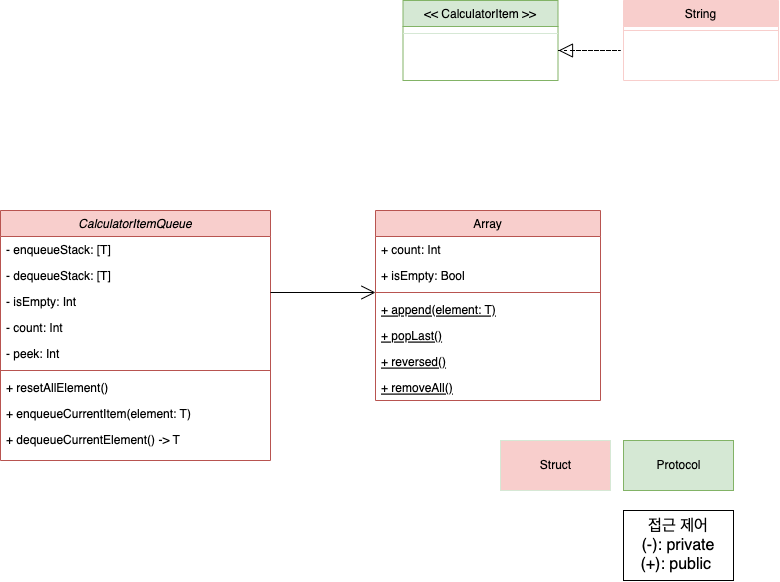

The diagram above was exported from draw.io. Its source (the exported page's mxGraphModel, read from the mxfile embedded in the PNG):
<mxGraphModel dx="951" dy="703" grid="1" gridSize="10" guides="1" tooltips="1" connect="1" arrows="1" fold="1" page="1" pageScale="1" pageWidth="827" pageHeight="1169" math="0" shadow="0">
  <root>
    <mxCell id="WIyWlLk6GJQsqaUBKTNV-0" />
    <mxCell id="WIyWlLk6GJQsqaUBKTNV-1" parent="WIyWlLk6GJQsqaUBKTNV-0" />
    <mxCell id="SpOq-5AviYmv-sfCuV6Y-0" value="CalculatorItemQueue" style="swimlane;fontStyle=2;align=center;verticalAlign=top;childLayout=stackLayout;horizontal=1;startSize=26;horizontalStack=0;resizeParent=1;resizeLast=0;collapsible=1;marginBottom=0;rounded=0;shadow=0;strokeWidth=1;fillColor=#f8cecc;strokeColor=#b85450;" parent="WIyWlLk6GJQsqaUBKTNV-1" vertex="1">
      <mxGeometry x="40" y="470" width="270" height="250" as="geometry">
        <mxRectangle x="230" y="140" width="160" height="26" as="alternateBounds" />
      </mxGeometry>
    </mxCell>
    <mxCell id="SpOq-5AviYmv-sfCuV6Y-1" value="- enqueueStack: [T]" style="text;align=left;verticalAlign=top;spacingLeft=4;spacingRight=4;overflow=hidden;rotatable=0;points=[[0,0.5],[1,0.5]];portConstraint=eastwest;" parent="SpOq-5AviYmv-sfCuV6Y-0" vertex="1">
      <mxGeometry y="26" width="270" height="26" as="geometry" />
    </mxCell>
    <mxCell id="fPYsBfxvMY7JHNXZCQOZ-0" value="- dequeueStack: [T]" style="text;align=left;verticalAlign=top;spacingLeft=4;spacingRight=4;overflow=hidden;rotatable=0;points=[[0,0.5],[1,0.5]];portConstraint=eastwest;" vertex="1" parent="SpOq-5AviYmv-sfCuV6Y-0">
      <mxGeometry y="52" width="270" height="26" as="geometry" />
    </mxCell>
    <mxCell id="yhD7uXfP52MLyfrwN-ha-4" value="- isEmpty: Int" style="text;align=left;verticalAlign=top;spacingLeft=4;spacingRight=4;overflow=hidden;rotatable=0;points=[[0,0.5],[1,0.5]];portConstraint=eastwest;rounded=0;shadow=0;html=0;" parent="SpOq-5AviYmv-sfCuV6Y-0" vertex="1">
      <mxGeometry y="78" width="270" height="26" as="geometry" />
    </mxCell>
    <mxCell id="SpOq-5AviYmv-sfCuV6Y-2" value="- count: Int" style="text;align=left;verticalAlign=top;spacingLeft=4;spacingRight=4;overflow=hidden;rotatable=0;points=[[0,0.5],[1,0.5]];portConstraint=eastwest;rounded=0;shadow=0;html=0;" parent="SpOq-5AviYmv-sfCuV6Y-0" vertex="1">
      <mxGeometry y="104" width="270" height="26" as="geometry" />
    </mxCell>
    <mxCell id="yhD7uXfP52MLyfrwN-ha-2" value="- peek: Int" style="text;align=left;verticalAlign=top;spacingLeft=4;spacingRight=4;overflow=hidden;rotatable=0;points=[[0,0.5],[1,0.5]];portConstraint=eastwest;rounded=0;shadow=0;html=0;" parent="SpOq-5AviYmv-sfCuV6Y-0" vertex="1">
      <mxGeometry y="130" width="270" height="26" as="geometry" />
    </mxCell>
    <mxCell id="SpOq-5AviYmv-sfCuV6Y-4" value="" style="line;html=1;strokeWidth=1;align=left;verticalAlign=middle;spacingTop=-1;spacingLeft=3;spacingRight=3;rotatable=0;labelPosition=right;points=[];portConstraint=eastwest;fillColor=#f8cecc;strokeColor=#b85450;" parent="SpOq-5AviYmv-sfCuV6Y-0" vertex="1">
      <mxGeometry y="156" width="270" height="8" as="geometry" />
    </mxCell>
    <mxCell id="SpOq-5AviYmv-sfCuV6Y-5" value="+ resetAllElement()" style="text;align=left;verticalAlign=top;spacingLeft=4;spacingRight=4;overflow=hidden;rotatable=0;points=[[0,0.5],[1,0.5]];portConstraint=eastwest;" parent="SpOq-5AviYmv-sfCuV6Y-0" vertex="1">
      <mxGeometry y="164" width="270" height="26" as="geometry" />
    </mxCell>
    <mxCell id="SpOq-5AviYmv-sfCuV6Y-9" value="+ enqueueCurrentItem(element: T)" style="text;align=left;verticalAlign=top;spacingLeft=4;spacingRight=4;overflow=hidden;rotatable=0;points=[[0,0.5],[1,0.5]];portConstraint=eastwest;" parent="SpOq-5AviYmv-sfCuV6Y-0" vertex="1">
      <mxGeometry y="190" width="270" height="26" as="geometry" />
    </mxCell>
    <mxCell id="SpOq-5AviYmv-sfCuV6Y-7" value="+ dequeueCurrentElement() -&gt; T" style="text;align=left;verticalAlign=top;spacingLeft=4;spacingRight=4;overflow=hidden;rotatable=0;points=[[0,0.5],[1,0.5]];portConstraint=eastwest;" parent="SpOq-5AviYmv-sfCuV6Y-0" vertex="1">
      <mxGeometry y="216" width="270" height="26" as="geometry" />
    </mxCell>
    <mxCell id="SpOq-5AviYmv-sfCuV6Y-11" value="Array" style="swimlane;fontStyle=0;align=center;verticalAlign=top;childLayout=stackLayout;horizontal=1;startSize=26;horizontalStack=0;resizeParent=1;resizeLast=0;collapsible=1;marginBottom=0;rounded=0;shadow=0;strokeWidth=1;fillColor=#f8cecc;strokeColor=#b85450;" parent="WIyWlLk6GJQsqaUBKTNV-1" vertex="1">
      <mxGeometry x="415" y="470" width="225" height="190" as="geometry">
        <mxRectangle x="130" y="380" width="160" height="26" as="alternateBounds" />
      </mxGeometry>
    </mxCell>
    <mxCell id="SpOq-5AviYmv-sfCuV6Y-12" value="+ count: Int" style="text;align=left;verticalAlign=top;spacingLeft=4;spacingRight=4;overflow=hidden;rotatable=0;points=[[0,0.5],[1,0.5]];portConstraint=eastwest;" parent="SpOq-5AviYmv-sfCuV6Y-11" vertex="1">
      <mxGeometry y="26" width="225" height="26" as="geometry" />
    </mxCell>
    <mxCell id="fPYsBfxvMY7JHNXZCQOZ-1" value="+ isEmpty: Bool" style="text;align=left;verticalAlign=top;spacingLeft=4;spacingRight=4;overflow=hidden;rotatable=0;points=[[0,0.5],[1,0.5]];portConstraint=eastwest;" vertex="1" parent="SpOq-5AviYmv-sfCuV6Y-11">
      <mxGeometry y="52" width="225" height="26" as="geometry" />
    </mxCell>
    <mxCell id="SpOq-5AviYmv-sfCuV6Y-14" value="" style="line;html=1;strokeWidth=1;align=left;verticalAlign=middle;spacingTop=-1;spacingLeft=3;spacingRight=3;rotatable=0;labelPosition=right;points=[];portConstraint=eastwest;fillColor=#f8cecc;strokeColor=#b85450;" parent="SpOq-5AviYmv-sfCuV6Y-11" vertex="1">
      <mxGeometry y="78" width="225" height="8" as="geometry" />
    </mxCell>
    <mxCell id="SpOq-5AviYmv-sfCuV6Y-44" value="+ append(element: T)" style="text;align=left;verticalAlign=top;spacingLeft=4;spacingRight=4;overflow=hidden;rotatable=0;points=[[0,0.5],[1,0.5]];portConstraint=eastwest;fontStyle=4" parent="SpOq-5AviYmv-sfCuV6Y-11" vertex="1">
      <mxGeometry y="86" width="225" height="26" as="geometry" />
    </mxCell>
    <mxCell id="fPYsBfxvMY7JHNXZCQOZ-3" value="+ popLast()" style="text;align=left;verticalAlign=top;spacingLeft=4;spacingRight=4;overflow=hidden;rotatable=0;points=[[0,0.5],[1,0.5]];portConstraint=eastwest;fontStyle=4" vertex="1" parent="SpOq-5AviYmv-sfCuV6Y-11">
      <mxGeometry y="112" width="225" height="26" as="geometry" />
    </mxCell>
    <mxCell id="fPYsBfxvMY7JHNXZCQOZ-2" value="+ reversed()" style="text;align=left;verticalAlign=top;spacingLeft=4;spacingRight=4;overflow=hidden;rotatable=0;points=[[0,0.5],[1,0.5]];portConstraint=eastwest;fontStyle=4" vertex="1" parent="SpOq-5AviYmv-sfCuV6Y-11">
      <mxGeometry y="138" width="225" height="26" as="geometry" />
    </mxCell>
    <mxCell id="SpOq-5AviYmv-sfCuV6Y-15" value="+ removeAll()" style="text;align=left;verticalAlign=top;spacingLeft=4;spacingRight=4;overflow=hidden;rotatable=0;points=[[0,0.5],[1,0.5]];portConstraint=eastwest;fontStyle=4" parent="SpOq-5AviYmv-sfCuV6Y-11" vertex="1">
      <mxGeometry y="164" width="225" height="26" as="geometry" />
    </mxCell>
    <mxCell id="SpOq-5AviYmv-sfCuV6Y-17" value="&lt;&lt; CalculatorItem &gt;&gt;" style="swimlane;fontStyle=0;align=center;verticalAlign=top;childLayout=stackLayout;horizontal=1;startSize=26;horizontalStack=0;resizeParent=1;resizeLast=0;collapsible=1;marginBottom=0;rounded=0;shadow=0;strokeWidth=1;fillColor=#d5e8d4;strokeColor=#82b366;" parent="WIyWlLk6GJQsqaUBKTNV-1" vertex="1">
      <mxGeometry x="442.5" y="260" width="155" height="80" as="geometry">
        <mxRectangle x="130" y="380" width="160" height="26" as="alternateBounds" />
      </mxGeometry>
    </mxCell>
    <mxCell id="SpOq-5AviYmv-sfCuV6Y-20" value="" style="line;html=1;strokeWidth=1;align=left;verticalAlign=middle;spacingTop=-1;spacingLeft=3;spacingRight=3;rotatable=0;labelPosition=right;points=[];portConstraint=eastwest;strokeColor=#d6e8d5;" parent="SpOq-5AviYmv-sfCuV6Y-17" vertex="1">
      <mxGeometry y="26" width="155" height="14" as="geometry" />
    </mxCell>
    <mxCell id="SpOq-5AviYmv-sfCuV6Y-42" value="" style="endArrow=block;dashed=1;endFill=0;endSize=12;html=1;rounded=0;" parent="WIyWlLk6GJQsqaUBKTNV-1" edge="1">
      <mxGeometry width="160" relative="1" as="geometry">
        <mxPoint x="597.5" y="310" as="sourcePoint" />
        <mxPoint x="598" y="310" as="targetPoint" />
        <Array as="points">
          <mxPoint x="660" y="310" />
        </Array>
      </mxGeometry>
    </mxCell>
    <mxCell id="SpOq-5AviYmv-sfCuV6Y-45" value="" style="endArrow=open;endFill=1;endSize=12;html=1;rounded=0;" parent="WIyWlLk6GJQsqaUBKTNV-1" edge="1">
      <mxGeometry width="160" relative="1" as="geometry">
        <mxPoint x="310" y="552" as="sourcePoint" />
        <mxPoint x="415" y="552" as="targetPoint" />
      </mxGeometry>
    </mxCell>
    <mxCell id="SpOq-5AviYmv-sfCuV6Y-47" value="String" style="swimlane;fontStyle=0;align=center;verticalAlign=top;childLayout=stackLayout;horizontal=1;startSize=26;horizontalStack=0;resizeParent=1;resizeLast=0;collapsible=1;marginBottom=0;rounded=0;shadow=0;strokeWidth=1;fillColor=#F8CECC;strokeColor=#f8cecc;" parent="WIyWlLk6GJQsqaUBKTNV-1" vertex="1">
      <mxGeometry x="663" y="260" width="155" height="80" as="geometry">
        <mxRectangle x="130" y="380" width="160" height="26" as="alternateBounds" />
      </mxGeometry>
    </mxCell>
    <mxCell id="SpOq-5AviYmv-sfCuV6Y-48" value="" style="line;html=1;strokeWidth=1;align=left;verticalAlign=middle;spacingTop=-1;spacingLeft=3;spacingRight=3;rotatable=0;labelPosition=right;points=[];portConstraint=eastwest;fillColor=#f8cecc;strokeColor=#F8CECC;" parent="SpOq-5AviYmv-sfCuV6Y-47" vertex="1">
      <mxGeometry y="26" width="155" height="8" as="geometry" />
    </mxCell>
    <mxCell id="SpOq-5AviYmv-sfCuV6Y-49" value="Struct" style="html=1;strokeColor=#d6e8d5;fillColor=#f8cecc;" parent="WIyWlLk6GJQsqaUBKTNV-1" vertex="1">
      <mxGeometry x="540" y="700" width="110" height="50" as="geometry" />
    </mxCell>
    <mxCell id="SpOq-5AviYmv-sfCuV6Y-50" value="Protocol" style="html=1;strokeColor=#82b366;fillColor=#d5e8d4;" parent="WIyWlLk6GJQsqaUBKTNV-1" vertex="1">
      <mxGeometry x="663" y="700" width="110" height="50" as="geometry" />
    </mxCell>
    <mxCell id="yhD7uXfP52MLyfrwN-ha-0" value="접근 제어&lt;br&gt;(-): private&lt;br&gt;(+): public&amp;nbsp;" style="rounded=0;whiteSpace=wrap;html=1;fontSize=16;" parent="WIyWlLk6GJQsqaUBKTNV-1" vertex="1">
      <mxGeometry x="663" y="770" width="110" height="70" as="geometry" />
    </mxCell>
  </root>
</mxGraphModel>